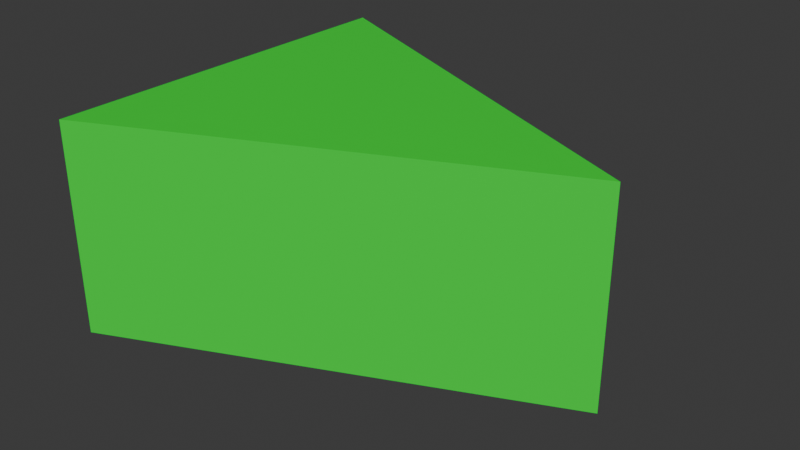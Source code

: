 # Source: cheese.blend  (saved by Blender 4.0.36; exported with 4.5.12 LTS)
import bpy
from mathutils import Matrix  # noqa: F401  (used for matrix-valued properties, if any)

bpy.ops.wm.read_factory_settings(use_empty=True)
scene = bpy.context.scene
scene.name = 'Scene'

# ---- collections
col_collection = bpy.data.collections.new('Collection'); scene.collection.children.link(col_collection)

# ---- materials (node trees are filled in below, after node groups)
mat_cheese = bpy.data.materials.new('Cheese')
mat_cheese.alpha_threshold = 0.0
mat_cheese.use_transparent_shadow = False
mat_cheese.roughness = 0.5
mat_cheese.line_color = (0.0, 0.0, 0.0, 1.0)

# ---- material node trees
mat_cheese.use_nodes = True; mat_cheese.node_tree.nodes.clear()
_N = mat_cheese.node_tree.nodes; _L = mat_cheese.node_tree.links
n0 = _N.new('ShaderNodeOutputMaterial'); n0.name = 'Material Output'; n0.location = (300, 300)
n1 = _N.new('ShaderNodeBsdfPrincipled'); n1.name = 'Principled BSDF'; n1.location = (10, 300)
n1.inputs[0].default_value = (0.0, 0.8008, 0.03499, 1.0)
n1.inputs[3].default_value = 1.45
_L.new(n1.outputs[0], n0.inputs[0])
n0.is_active_output = True

# ---- world
world_world = bpy.data.worlds.new('World'); scene.world = world_world
world_world.use_nodes = True; world_world.node_tree.nodes.clear()
_N = world_world.node_tree.nodes; _L = world_world.node_tree.links
n0 = _N.new('ShaderNodeOutputWorld'); n0.name = 'World Output'; n0.location = (300, 300)
n1 = _N.new('ShaderNodeBackground'); n1.name = 'Background'; n1.location = (10, 300)
n1.inputs[0].default_value = (0.05088, 0.05088, 0.05088, 1.0)
_L.new(n1.outputs[0], n0.inputs[0])
n0.is_active_output = True
world_world.color = (0.05088, 0.05088, 0.05088)
world_world.use_sun_shadow = False
world_world.sun_shadow_jitter_overblur = 0.0

# ---- meshes
me_cube = bpy.data.meshes.new('Cube')
me_cube.from_pydata([(0.4439, 0.0, 0.1655), (0.4439, 0.0, -0.1655), (-0.222, 0.3013, 0.1655), (-0.222, 0.3013, -0.1655), (-0.222, -0.3013, 0.1655), (-0.222, -0.3013, -0.1655)], [], [(0, 2, 4), (5, 4, 2, 3), (3, 1, 5), (3, 2, 0, 1), (1, 0, 4, 5)])
_uv = me_cube.uv_layers.new(name='UVMap')
_uv.uv.foreach_set('vector', [0.625, 0.5, 0.875, 0.5, 0.875, 0.75, 0.375, 0.0, 0.625, 0.0, 0.625, 0.25, 0.375, 0.25, 0.125, 0.5, 0.375, 0.5, 0.125, 0.75, 0.375, 0.25, 0.625, 0.25, 0.625, 0.5, 0.375, 0.5, 0.375, 0.5, 0.625, 0.5, 0.625, 1.0, 0.375, 1.0])
me_cube.materials.append(mat_cheese)
me_cube.use_mirror_vertex_groups = False
me_cube.update()

# ---- objects
ob_cube = bpy.data.objects.new('Cube', me_cube)

# ---- transforms, parenting, visibility, modifiers, constraints
ob_cube.location = (0.0, 0.0, 0.0)
ob_cube.lock_rotations_4d = False
ob_cube.empty_display_type = 'ARROWS'
ob_cube.lineart.crease_threshold = 0.0

# ---- collection membership
col_collection.objects.link(ob_cube)

# ---- scene / render settings (as saved in the file)
scene.frame_start = 1; scene.frame_end = 250; scene.frame_set(1)
scene.render.engine = 'BLENDER_EEVEE_NEXT'
scene.cycles.sampling_pattern = 'TABULATED_SOBOL'
bpy.context.view_layer.update()

# ---- added for rendering (the .blend has no active camera and no usable light): camera, sun
cam_auto = bpy.data.cameras.new('AutoCamera')
cam_auto.lens = 50.0
cam_auto.sensor_width = 36.0
cam_auto.clip_end = 1000.0
ob_auto_camera = bpy.data.objects.new('AutoCamera', cam_auto)
scene.collection.objects.link(ob_auto_camera)
ob_auto_camera.location = (0.996514, -1.06265, 0.708431)
ob_auto_camera.rotation_euler = (1.09748, -7.21219e-08, 0.694738)
scene.camera = ob_auto_camera
light_auto_sun = bpy.data.lights.new('AutoSun', 'SUN')
light_auto_sun.energy = 3.0
light_auto_sun.angle = 0.0523599
ob_auto_sun = bpy.data.objects.new('AutoSun', light_auto_sun)
scene.collection.objects.link(ob_auto_sun)
ob_auto_sun.rotation_euler = (0.872665, 0.174533, 0.523599)
bpy.context.view_layer.update()
